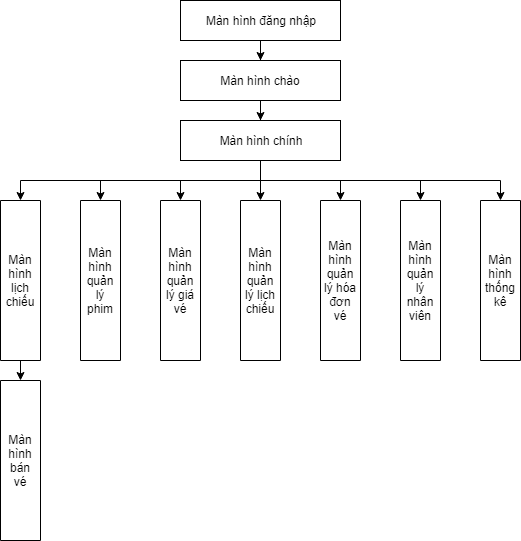

The diagram above was exported from draw.io. Its source (the exported page's mxGraphModel, read from the mxfile embedded in the PNG):
<mxGraphModel dx="868" dy="484" grid="1" gridSize="10" guides="1" tooltips="1" connect="1" arrows="1" fold="1" page="1" pageScale="1" pageWidth="850" pageHeight="1100" math="0" shadow="0">
  <root>
    <mxCell id="0" />
    <mxCell id="1" parent="0" />
    <mxCell id="aWUiZw2gbZxgaOKMwYxY-16" style="edgeStyle=orthogonalEdgeStyle;rounded=0;orthogonalLoop=1;jettySize=auto;html=1;entryX=0.5;entryY=0;entryDx=0;entryDy=0;" parent="1" source="aWUiZw2gbZxgaOKMwYxY-1" target="aWUiZw2gbZxgaOKMwYxY-2" edge="1">
      <mxGeometry relative="1" as="geometry" />
    </mxCell>
    <mxCell id="aWUiZw2gbZxgaOKMwYxY-1" value="Màn hình đăng nhập" style="rounded=0;whiteSpace=wrap;html=1;" parent="1" vertex="1">
      <mxGeometry x="400" y="80" width="160" height="40" as="geometry" />
    </mxCell>
    <mxCell id="aWUiZw2gbZxgaOKMwYxY-17" style="edgeStyle=orthogonalEdgeStyle;rounded=0;orthogonalLoop=1;jettySize=auto;html=1;entryX=0.5;entryY=0;entryDx=0;entryDy=0;" parent="1" source="aWUiZw2gbZxgaOKMwYxY-2" target="aWUiZw2gbZxgaOKMwYxY-3" edge="1">
      <mxGeometry relative="1" as="geometry" />
    </mxCell>
    <mxCell id="aWUiZw2gbZxgaOKMwYxY-2" value="Màn hình chào" style="rounded=0;whiteSpace=wrap;html=1;" parent="1" vertex="1">
      <mxGeometry x="400" y="140" width="160" height="40" as="geometry" />
    </mxCell>
    <mxCell id="aWUiZw2gbZxgaOKMwYxY-22" style="edgeStyle=orthogonalEdgeStyle;rounded=0;orthogonalLoop=1;jettySize=auto;html=1;entryX=0;entryY=0.5;entryDx=0;entryDy=0;" parent="1" source="aWUiZw2gbZxgaOKMwYxY-3" target="aWUiZw2gbZxgaOKMwYxY-8" edge="1">
      <mxGeometry relative="1" as="geometry" />
    </mxCell>
    <mxCell id="aWUiZw2gbZxgaOKMwYxY-23" style="edgeStyle=orthogonalEdgeStyle;rounded=0;orthogonalLoop=1;jettySize=auto;html=1;entryX=0;entryY=0.5;entryDx=0;entryDy=0;" parent="1" source="aWUiZw2gbZxgaOKMwYxY-3" target="aWUiZw2gbZxgaOKMwYxY-9" edge="1">
      <mxGeometry relative="1" as="geometry" />
    </mxCell>
    <mxCell id="aWUiZw2gbZxgaOKMwYxY-24" style="edgeStyle=orthogonalEdgeStyle;rounded=0;orthogonalLoop=1;jettySize=auto;html=1;entryX=0;entryY=0.5;entryDx=0;entryDy=0;" parent="1" source="aWUiZw2gbZxgaOKMwYxY-3" target="aWUiZw2gbZxgaOKMwYxY-10" edge="1">
      <mxGeometry relative="1" as="geometry" />
    </mxCell>
    <mxCell id="aWUiZw2gbZxgaOKMwYxY-26" style="edgeStyle=orthogonalEdgeStyle;rounded=0;orthogonalLoop=1;jettySize=auto;html=1;exitX=0.5;exitY=1;exitDx=0;exitDy=0;entryX=0;entryY=0.5;entryDx=0;entryDy=0;" parent="1" source="aWUiZw2gbZxgaOKMwYxY-3" target="aWUiZw2gbZxgaOKMwYxY-7" edge="1">
      <mxGeometry relative="1" as="geometry" />
    </mxCell>
    <mxCell id="aWUiZw2gbZxgaOKMwYxY-29" style="edgeStyle=orthogonalEdgeStyle;rounded=0;orthogonalLoop=1;jettySize=auto;html=1;entryX=0;entryY=0.5;entryDx=0;entryDy=0;" parent="1" source="aWUiZw2gbZxgaOKMwYxY-3" target="aWUiZw2gbZxgaOKMwYxY-5" edge="1">
      <mxGeometry relative="1" as="geometry">
        <Array as="points">
          <mxPoint x="480" y="260" />
          <mxPoint x="240" y="260" />
        </Array>
      </mxGeometry>
    </mxCell>
    <mxCell id="aWUiZw2gbZxgaOKMwYxY-30" style="edgeStyle=orthogonalEdgeStyle;rounded=0;orthogonalLoop=1;jettySize=auto;html=1;entryX=0;entryY=0.5;entryDx=0;entryDy=0;" parent="1" source="aWUiZw2gbZxgaOKMwYxY-3" target="aWUiZw2gbZxgaOKMwYxY-12" edge="1">
      <mxGeometry relative="1" as="geometry">
        <Array as="points">
          <mxPoint x="480" y="260" />
          <mxPoint x="720" y="260" />
        </Array>
      </mxGeometry>
    </mxCell>
    <mxCell id="aWUiZw2gbZxgaOKMwYxY-31" style="edgeStyle=orthogonalEdgeStyle;rounded=0;orthogonalLoop=1;jettySize=auto;html=1;entryX=0;entryY=0.5;entryDx=0;entryDy=0;" parent="1" source="aWUiZw2gbZxgaOKMwYxY-3" target="aWUiZw2gbZxgaOKMwYxY-11" edge="1">
      <mxGeometry relative="1" as="geometry">
        <Array as="points">
          <mxPoint x="480" y="260" />
          <mxPoint x="640" y="260" />
        </Array>
      </mxGeometry>
    </mxCell>
    <mxCell id="aWUiZw2gbZxgaOKMwYxY-3" value="Màn hình chính" style="rounded=0;whiteSpace=wrap;html=1;" parent="1" vertex="1">
      <mxGeometry x="400" y="200" width="160" height="40" as="geometry" />
    </mxCell>
    <mxCell id="aWUiZw2gbZxgaOKMwYxY-15" style="edgeStyle=orthogonalEdgeStyle;rounded=0;orthogonalLoop=1;jettySize=auto;html=1;exitX=1;exitY=0.5;exitDx=0;exitDy=0;entryX=0;entryY=0.5;entryDx=0;entryDy=0;" parent="1" source="aWUiZw2gbZxgaOKMwYxY-5" target="aWUiZw2gbZxgaOKMwYxY-6" edge="1">
      <mxGeometry relative="1" as="geometry" />
    </mxCell>
    <mxCell id="aWUiZw2gbZxgaOKMwYxY-5" value="Màn hình lịch chiếu" style="rounded=0;whiteSpace=wrap;html=1;direction=south;" parent="1" vertex="1">
      <mxGeometry x="220" y="280" width="40" height="160" as="geometry" />
    </mxCell>
    <mxCell id="aWUiZw2gbZxgaOKMwYxY-6" value="Màn hình bán vé" style="rounded=0;whiteSpace=wrap;html=1;direction=south;" parent="1" vertex="1">
      <mxGeometry x="220" y="460" width="40" height="160" as="geometry" />
    </mxCell>
    <mxCell id="aWUiZw2gbZxgaOKMwYxY-7" value="Màn hình quản lý phim" style="rounded=0;whiteSpace=wrap;html=1;direction=south;" parent="1" vertex="1">
      <mxGeometry x="300" y="280" width="40" height="160" as="geometry" />
    </mxCell>
    <mxCell id="aWUiZw2gbZxgaOKMwYxY-8" value="Màn hình quản lý&amp;nbsp;giá vé" style="rounded=0;whiteSpace=wrap;html=1;direction=south;" parent="1" vertex="1">
      <mxGeometry x="380" y="280" width="40" height="160" as="geometry" />
    </mxCell>
    <mxCell id="aWUiZw2gbZxgaOKMwYxY-9" value="Màn hình&lt;br&gt;quản lý&amp;nbsp;lịch chiếu" style="rounded=0;whiteSpace=wrap;html=1;direction=south;" parent="1" vertex="1">
      <mxGeometry x="460" y="280" width="40" height="160" as="geometry" />
    </mxCell>
    <mxCell id="aWUiZw2gbZxgaOKMwYxY-10" value="Màn hình quản lý&amp;nbsp;hóa đơn vé" style="rounded=0;whiteSpace=wrap;html=1;direction=south;" parent="1" vertex="1">
      <mxGeometry x="540" y="280" width="40" height="160" as="geometry" />
    </mxCell>
    <mxCell id="aWUiZw2gbZxgaOKMwYxY-11" value="Màn hình quản lý nhân viên" style="rounded=0;whiteSpace=wrap;html=1;direction=south;" parent="1" vertex="1">
      <mxGeometry x="620" y="280" width="40" height="160" as="geometry" />
    </mxCell>
    <mxCell id="aWUiZw2gbZxgaOKMwYxY-12" value="Màn hình thống kê" style="rounded=0;whiteSpace=wrap;html=1;direction=south;" parent="1" vertex="1">
      <mxGeometry x="700" y="280" width="40" height="160" as="geometry" />
    </mxCell>
  </root>
</mxGraphModel>